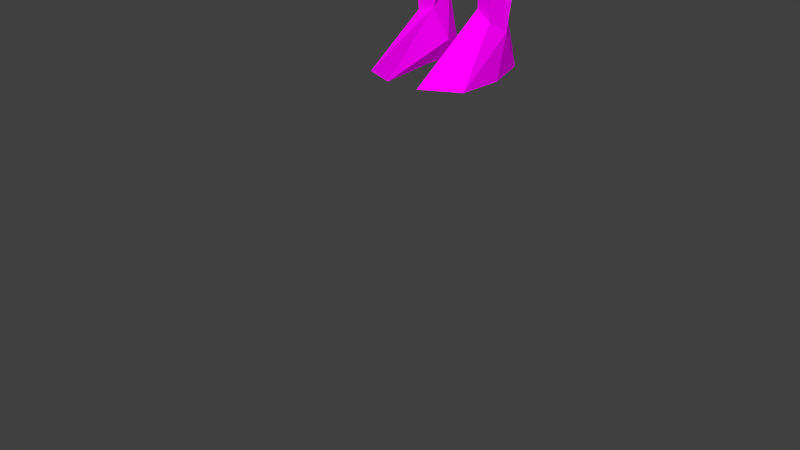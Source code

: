 # Source: monk.blend  (saved by Blender 3.2.14; exported with 4.5.12 LTS)
import bpy
from mathutils import Matrix  # noqa: F401  (used for matrix-valued properties, if any)

bpy.ops.wm.read_factory_settings(use_empty=True)
scene = bpy.context.scene
scene.name = 'Scene'

# ---- collections
col_collection_1 = bpy.data.collections.new('Collection 1'); scene.collection.children.link(col_collection_1)

# ---- images (referenced by path relative to the original .blend; pixels are not part of the script)
import os
ASSET_DIR = os.environ.get("B2B_ASSET_DIR", "")  # directory of the original .blend (textures are referenced by path, not embedded)
HERE = os.path.dirname(os.path.abspath(__file__))  # packed textures are extracted next to this script under _unpacked/

def load_image(name, relpath, width, height, colorspace="sRGB"):
    """Load a texture the original file referenced (path relative to the .blend, or extracted next to this script)."""
    p = next((c for c in (os.path.join(HERE, relpath), os.path.join(ASSET_DIR, relpath)) if relpath and os.path.exists(c)), "")
    if p:
        img = bpy.data.images.load(p, check_existing=True)
        img.name = name
    else:  # same state as the original file: an image datablock whose file is absent (Cycles renders it pink)
        img = bpy.data.images.new(name, width, height)
        img.source = "FILE"
        img.filepath = "//" + (relpath or name)
    img.colorspace_settings.name = colorspace
    return img
img_woodenskintex_png = load_image('woodenSkinTex.png', 'woodenSkinTex.png', 1024, 1024, 'sRGB')

# ---- materials (node trees are filled in below, after node groups)
mat_wooden_body = bpy.data.materials.new('Wooden Body')
mat_wooden_body.use_transparent_shadow = False

# ---- material node trees
mat_wooden_body.use_nodes = True; mat_wooden_body.node_tree.nodes.clear()
_N = mat_wooden_body.node_tree.nodes; _L = mat_wooden_body.node_tree.links
n0 = _N.new('ShaderNodeOutputMaterial'); n0.name = 'Material Output'; n0.location = (300, 300)
n1 = _N.new('ShaderNodeBsdfPrincipled'); n1.name = 'Principled BSDF'; n1.location = (10, 300)
n1.distribution = 'GGX'
n1.subsurface_method = 'RANDOM_WALK_SKIN'
n1.inputs[2].default_value = 1.0
n1.inputs[3].default_value = 1.45
n1.inputs[11].default_value = 1.01
n1.inputs[13].default_value = 0.0
n1.inputs[20].default_value = 0.0
n1.inputs[27].default_value = (0.0, 0.0, 0.0, 1.0)
n1.inputs[28].default_value = 1.0
n2 = _N.new('ShaderNodeMapping'); n2.name = 'Mapping'; n2.location = (-590, 144)
n2.width = 240
n3 = _N.new('ShaderNodeTexCoord'); n3.name = 'Texture Coordinate'; n3.location = (-790, 127)
n4 = _N.new('ShaderNodeTexImage'); n4.name = 'Image Texture'; n4.location = (-290, 115)
n4.image = img_woodenskintex_png
n4.interpolation = 'Closest'
_L.new(n1.outputs[0], n0.inputs[0])
_L.new(n4.outputs[0], n1.inputs[0])
_L.new(n2.outputs[0], n4.inputs[0])
_L.new(n3.outputs[2], n2.inputs[0])
n0.is_active_output = True

# ---- world
world_world = bpy.data.worlds.new('World'); scene.world = world_world
world_world.color = (0.05088, 0.05088, 0.05088)
world_world.use_sun_shadow = False
world_world.sun_shadow_jitter_overblur = 0.0
world_world.cycles.sampling_method = 'MANUAL'
world_world.cycles.sample_map_resolution = 256

# ---- meshes
me_male = bpy.data.meshes.new('male')
me_male.from_pydata([(0.09438, -0.138, 2.533), (0.0953, -0.09768, 2.254), (0.1818, -0.04171, 2.424), (0.01669, -0.02997, 2.345), (0.1181, 0.04721, 2.28), (0.152, 0.09505, 2.715), (0.06343, 0.04993, 2.272), (0.0796, -0.03019, 2.125), (0.03737, 0.03317, 2.101), (0.1268, -0.04319, 2.156), (0.1658, 0.03533, 2.083), (0.09746, 0.1072, 2.097), (0.0681, -0.01757, 1.797), (0.03823, 0.02642, 1.695), (0.1069, -0.01961, 1.767), (0.08338, 0.07686, 1.808), (0.1242, 0.03073, 1.736), (0.1077, 0.1012, 1.626), (0.1395, -0.02392, 1.625), (0.05784, 0.09707, 1.621), (0.038, -0.06844, 1.64), (0.03634, -0.2163, 1.634), (0.1752, -0.004711, 2.875), (0.03994, 0.08172, 2.711), (-0.0034, 0.1306, 2.831), (0.137, 0.1369, 2.82), (-0.005125, -0.007663, 2.709), (0.05349, -0.0965, 2.772), (0.153, 0.01418, 3.087), (0.2229, 0.006223, 3.365), (0.3399, 0.01466, 3.406), (0.3664, 0.07516, 3.436), (0.3225, 0.1278, 3.408), (0.2443, 0.1408, 3.351), (0.2327, 0.08301, 3.316), (0.07371, 0.07386, 3.476), (0.1366, 0.1479, 3.428), (0.1045, 0.1872, 3.352), (0.4671, 0.005668, 3.349), (0.5205, 0.1124, 3.359), (0.826, 0.02799, 3.384), (0.828, 0.05975, 3.345), (0.8231, 0.0463, 3.403), (0.8398, 0.08955, 3.389), (0.1327, 0.1777, 3.225), (0.1243, -0.07982, 3.243), (0.1079, -0.1207, 2.905), (0.9474, 0.01944, 3.354), (0.9099, -0.001621, 3.356), (0.9595, 0.1128, 3.357), (1.094, 0.001477, 3.375), (1.042, 0.1304, 3.374), (0.1437, -0.1692, 1.637), (0.919, 0.004785, 3.322), (1.005, -0.006943, 3.335), (0.03071, 0.1102, 3.548), (0.02424, -0.09281, 3.582), (0.01977, -0.08215, 3.653), (0.05019, -0.08047, 3.652), (0.02881, -0.08156, 3.661), (0.03619, -0.08541, 3.647), (0.08037, 0.03069, 3.606), (0.05299, -0.08313, 3.688), (0.04263, -0.006465, 3.531), (0.07311, -0.01704, 3.751), (0.03285, 0.09387, 3.779), (0.09132, 0.04901, 3.667), (0.06597, 0.1115, 3.712), (-0.1046, -0.139, 2.532), (-0.1036, -0.0981, 2.255), (-0.2072, -0.04205, 2.542), (-0.02812, -0.02743, 2.329), (-0.1297, 0.04692, 2.273), (-0.07298, 0.05048, 2.269), (-0.09147, -0.03404, 2.134), (-0.04817, 0.03494, 2.104), (-0.1498, -0.02755, 2.136), (-0.1772, 0.03496, 2.077), (-0.1081, 0.1074, 2.1), (-0.07102, -0.01572, 1.775), (-0.1162, -0.01997, 1.762), (-0.09304, 0.0773, 1.807), (-0.1334, 0.03149, 1.77), (-0.1228, 0.09886, 1.622), (-0.06896, 0.09719, 1.621), (-0.05969, -0.04464, 1.636), (-0.04999, -0.2215, 1.636), (-0.1614, -0.1583, 1.622), (-0.1742, -0.001517, 2.97), (-0.1548, 0.1194, 2.8), (-0.06846, 0.0862, 2.685), (-0.1186, 0.07428, 3.0), (-0.006288, 0.127, 2.752), (-0.07048, -0.09792, 2.782), (-0.1343, -0.101, 2.889), (-0.005133, -0.1383, 2.984), (0.08705, 0.09082, 2.995), (-0.00516, -0.1101, 3.241), (-0.2327, 0.00426, 3.363), (-0.3516, 0.01502, 3.406), (-0.3574, 0.07692, 3.438), (-0.3104, 0.1308, 3.409), (-0.2654, 0.142, 3.36), (-0.1424, 0.1728, 3.211), (-0.2376, 0.08581, 3.319), (0.0556, -0.07836, 3.343), (0.04214, -0.01345, 3.433), (-0.06574, 0.0002202, 3.439), (-0.0936, -0.05166, 3.376), (-0.0807, 0.06844, 3.479), (-0.1483, 0.1674, 3.411), (-0.4656, 0.005919, 3.35), (-0.6797, 0.06144, 3.413), (-0.4867, 0.05682, 3.318), (-0.8427, 0.02675, 3.385), (-0.8433, 0.05676, 3.343), (-0.8561, 0.09592, 3.378), (-0.1357, -0.07935, 3.247), (-0.06224, -0.1457, 2.912), (-0.00563, -0.1309, 2.806), (-0.04392, 0.1081, 3.553), (-0.9538, 0.007316, 3.363), (-1.104, 0.002505, 3.379), (-1.041, 0.1302, 3.373), (-0.04498, 0.01448, 1.687), (-0.9393, 0.009491, 3.331), (-1.008, -0.0193, 3.331), (0.01078, -0.1002, 3.585), (-0.003637, -0.1035, 3.583), (-0.004891, -0.1236, 3.613), (-0.005958, -0.09402, 3.528), (-0.03382, -0.09312, 3.584), (-0.02794, -0.07953, 3.651), (-0.05935, -0.0792, 3.65), (-0.04216, -0.08701, 3.659), (-0.07629, -0.03924, 3.592), (-0.005678, -0.09565, 3.657), (-0.01898, -0.02474, 3.517), (-0.005065, 0.1465, 3.668), (-0.08509, 0.03036, 3.603), (-0.1023, 0.04788, 3.667), (-0.003223, -0.05926, 3.775), (-0.0783, -0.03466, 3.755), (-0.07916, 0.1042, 3.734)], [], [(3, 1, 0), (9, 2, 1), (9, 10, 2), (11, 6, 4), (18, 20, 19), (25, 24, 96), (28, 46, 22), (32, 33, 37), (38, 30, 29), (32, 39, 33), (39, 34, 33), (40, 42, 31), (34, 39, 41), (34, 29, 45), (33, 34, 44), (44, 34, 28), (28, 45, 46), (45, 28, 34), (36, 37, 55), (46, 119, 27), (95, 46, 97), (95, 118, 46), (43, 42, 51), (21, 52, 14), (14, 52, 16), (18, 17, 16), (20, 21, 13), (20, 13, 19), (48, 54, 47), (47, 54, 53), (106, 105, 29), (23, 5, 6), (58, 62, 59), (63, 56, 130), (35, 63, 106), (138, 67, 55), (55, 61, 35), (60, 127, 56), (66, 67, 64), (61, 55, 67), (47, 50, 48), (69, 71, 68), (73, 72, 89), (74, 79, 75), (89, 92, 90), (24, 89, 91), (92, 23, 90), (23, 26, 90), (26, 27, 93), (91, 96, 24), (44, 103, 110), (99, 111, 98), (98, 107, 99), (104, 102, 103), (91, 103, 96), (108, 105, 106), (111, 114, 115), (118, 95, 97), (88, 91, 89), (110, 37, 44), (110, 109, 120), (122, 114, 112), (115, 123, 116), (116, 123, 112), (81, 124, 84), (124, 85, 84), (123, 125, 121), (126, 121, 125), (108, 107, 98), (89, 90, 73), (68, 93, 94), (131, 130, 128), (133, 134, 135), (132, 133, 136), (127, 129, 131), (137, 107, 106), (139, 120, 109), (139, 109, 135), (135, 131, 133), (135, 140, 139), (138, 143, 65), (140, 143, 139), (129, 136, 131), (132, 136, 134), (7, 1, 3, 8), (2, 0, 1), (2, 4, 5), (6, 5, 4), (4, 2, 10, 11), (7, 9, 1), (8, 3, 6, 11), (7, 8, 13, 12), (15, 11, 10, 16), (15, 13, 8, 11), (14, 9, 7, 12), (16, 10, 9, 14), (92, 25, 5, 23), (17, 18, 19), (35, 106, 30, 31), (25, 92, 24), (96, 28, 22), (37, 33, 44), (32, 36, 35, 31), (32, 37, 36), (43, 39, 31, 42), (37, 120, 55), (38, 40, 30), (30, 40, 31), (34, 38, 29), (39, 32, 31), (38, 34, 41), (51, 49, 41, 43), (29, 30, 106), (45, 29, 105), (45, 105, 97), (96, 44, 28), (38, 41, 40), (39, 43, 41), (46, 45, 97), (119, 46, 118), (22, 5, 25), (22, 25, 96), (36, 55, 35), (40, 48, 42), (20, 18, 52, 21), (48, 40, 41, 53), (18, 16, 52), (16, 17, 15), (17, 19, 15), (15, 19, 13), (12, 21, 14), (13, 21, 12), (23, 6, 3, 26), (47, 53, 49), (41, 49, 53), (48, 53, 54), (26, 3, 0, 27), (2, 22, 46, 0), (5, 22, 2), (0, 46, 27), (56, 63, 61, 58), (141, 136, 62), (137, 63, 130), (136, 57, 59, 62), (56, 128, 130), (127, 60, 57, 136), (64, 62, 61, 66), (106, 63, 137), (62, 64, 141), (35, 61, 63), (47, 49, 51, 50), (58, 61, 62), (58, 60, 56), (64, 65, 141), (64, 67, 65), (138, 65, 67), (66, 61, 67), (127, 136, 129), (48, 50, 42), (42, 50, 51), (69, 68, 70, 76), (89, 72, 76, 70), (74, 75, 71, 69), (72, 78, 77, 76), (74, 69, 76), (73, 71, 75, 78), (81, 82, 77, 78), (78, 72, 73), (81, 78, 75, 79), (80, 79, 74, 76), (82, 80, 76, 77), (83, 84, 85, 87), (81, 79, 124), (99, 107, 109, 100), (24, 92, 89), (102, 110, 103), (101, 100, 109, 110), (102, 101, 110), (112, 114, 99, 100), (110, 120, 37), (99, 114, 111), (113, 104, 98, 111), (104, 103, 91, 88), (102, 112, 101), (100, 101, 112), (104, 113, 102), (104, 117, 98), (117, 105, 108), (108, 98, 117), (97, 105, 117), (96, 103, 44), (88, 94, 117, 104), (115, 116, 102, 113), (113, 111, 115), (97, 117, 94, 118), (112, 102, 116), (94, 93, 119, 118), (93, 27, 119), (87, 86, 79, 80), (106, 107, 108), (122, 121, 114), (112, 123, 122), (115, 114, 126, 125), (85, 86, 87), (86, 85, 124), (124, 79, 86), (81, 83, 82), (81, 84, 83), (80, 82, 87), (87, 82, 83), (121, 126, 114), (90, 26, 71, 73), (125, 123, 115), (26, 93, 68, 71), (70, 68, 94, 88), (70, 88, 89), (134, 136, 141, 142), (65, 143, 142, 141), (137, 130, 135), (131, 135, 130), (137, 109, 107), (135, 109, 137), (120, 138, 55), (142, 140, 135), (135, 134, 142), (133, 131, 136), (140, 142, 143), (138, 120, 143), (139, 143, 120), (121, 122, 123)])
_uv = me_male.uv_layers.new(name='UVMap')
_uv.uv.foreach_set('vector', [-0.5672, 0.7253, -0.4736, 0.6373, -0.4736, 0.9432, 1.259, -0.1398, 1.259, 0.1569, 1.197, -0.0428, 1.093, 0.7495, 1.155, 0.6565, 1.155, 1.035, 1.532, 1.293, 1.532, 1.495, 1.486, 1.493, 1.026, 1.237, 1.026, 1.358, 0.9064, 1.265, 0.1959, 0.981, 0.3042, 0.9211, 0.3042, 1.128, 0.5993, 0.9682, 0.7745, 0.8638, 0.7745, 1.013, 1.579, -0.1412, 1.548, -0.2389, 1.579, -0.3932, 1.494, -0.3494, 1.453, -0.491, 1.494, -0.6144, 1.414, 0.3179, 1.46, 0.1045, 1.46, 0.4054, 0.3861, 0.9874, 0.3861, 1.304, 0.332, 1.28, -0.1297, 0.3968, -0.151, 0.3894, -0.1297, -0.1066, -0.5796, 0.7643, -0.6214, 0.4521, -0.5796, 0.1183, 1.411, 0.6372, 1.346, 0.5854, 1.411, 0.4111, 0.6921, 1.406, 0.6921, 1.48, 0.555, 1.463, 0.1992, 0.6167, 0.1992, 0.7954, 0.0212, 0.649, 0.4857, -0.4545, 0.5839, -0.609, 0.5839, -0.2393, 0.5896, -0.4925, 0.7152, -0.609, 0.7152, -0.3357, 1.038, 1.308, 1.087, 1.232, 1.087, 1.474, 0.8101, -0.1987, 0.9293, -0.2517, 0.9293, -0.1692, 0.9419, 0.1076, 1.012, -0.01251, 1.012, 0.3713, 1.21, 1.336, 1.272, 1.277, 1.272, 1.464, 1.554, 0.1459, 1.584, 0.1106, 1.584, 0.3661, 0.8725, 1.229, 0.7936, 1.153, 0.8725, 0.9606, 1.465, 0.3148, 1.51, 0.1045, 1.51, 0.3473, 0.5868, 1.243, 0.5868, 1.383, 0.4944, 1.305, -0.6214, 1.296, -0.596, 1.139, -0.596, 1.41, 1.54, 0.04617, 1.484, -0.04854, 1.54, -0.1355, 1.309, 1.509, 1.309, 1.615, 1.289, 1.548, 1.427, 1.572, 1.455, 1.509, 1.455, 1.605, 0.1739, 0.9746, 0.1739, 1.095, 0.0212, 1.044, 0.3892, 0.3797, 0.3892, 0.5019, 0.0212, 0.3868, 0.3251, -0.2064, 0.3251, -0.167, 0.3067, -0.1984, 1.087, 1.48, 1.087, 1.59, 1.038, 1.568, 1.282, 1.581, 1.21, 1.522, 1.282, 1.469, -0.1143, 1.391, -0.05597, 1.328, -0.05597, 1.509, 0.8697, 1.404, 0.8697, 1.524, 0.7936, 1.413, -0.2681, 0.4304, -0.2681, 0.5054, -0.2805, 0.5006, 1.545, -0.08363, 1.6, -0.1355, 1.6, 0.01045, 1.185, 0.6508, 1.093, 0.6424, 1.185, 0.5062, -0.008476, 1.13, 0.009283, 0.9705, 0.009283, 1.171, 0.4873, 0.9926, 0.3949, 0.9245, 0.4873, 0.6897, 0.9866, 0.9642, 0.9401, 0.9513, 0.9866, 0.377, 1.053, -0.6144, 1.053, -0.2246, 0.9868, -0.5758, 0.6101, 0.4816, 0.529, 0.3492, 0.6101, 0.3217, 0.1842, 0.8011, 0.1842, 0.9689, 0.0212, 0.8909, -0.4627, 1.498, -0.4627, 1.581, -0.5443, 1.522, -0.3571, 1.442, -0.2834, 1.391, -0.2834, 1.516, -0.2697, 1.385, -0.3571, 1.314, -0.2697, 1.241, -0.0001057, 0.5025, -0.0001057, 0.7261, -0.1439, 0.6366, -0.498, 0.0631, -0.2681, 0.05719, -0.2681, 0.2736, 1.48, 0.5112, 1.523, 0.3844, 1.523, 0.6372, 1.346, -0.4255, 1.393, -0.6144, 1.393, -0.3024, 1.427, 1.336, 1.48, 1.293, 1.48, 1.504, -0.1235, 0.3407, -0.0001057, 0.1436, -0.0001057, 0.4968, 0.881, 1.399, 0.7936, 1.275, 0.881, 1.234, 1.34, -0.2017, 1.297, -0.6087, 1.34, -0.6144, -0.5848, 1.134, -0.6214, 1.045, -0.5848, 0.77, 0.7778, 1.245, 0.6978, 1.218, 0.7778, 1.018, 0.3861, 0.9817, 0.3099, 0.7177, 0.3861, 0.6167, 1.36, 1.503, 1.306, 1.371, 1.36, 1.302, 0.8043, 0.9522, 0.7884, 0.6682, 0.8043, 0.4864, 1.565, 0.3844, 1.565, 0.6153, 1.528, 0.4169, 0.8881, 1.173, 0.9007, 0.9699, 0.9007, 1.371, 0.4786, 1.44, 0.4099, 1.313, 0.4786, 1.236, 1.55, -0.558, 1.6, -0.6144, 1.6, -0.4596, -0.12, 1.198, -0.12, 1.375, -0.1463, 1.358, 1.527, -0.3239, 1.5, -0.3893, 1.527, -0.4046, 1.425, 0.7109, 1.483, 0.6565, 1.483, 0.8551, 0.7417, 0.4259, 0.6834, 0.285, 0.7417, -0.1613, 1.295, 0.5529, 1.248, 0.2827, 1.295, 0.1626, 1.433, -0.004352, 1.433, 0.06327, 1.409, 0.0111, 0.005597, -0.08241, 0.01518, -0.1012, 0.01518, -0.004577, 0.005597, 0.0336, 0.01345, 0.001126, 0.01345, 0.0624, 0.3492, 0.333, 0.3774, 0.3102, 0.3774, 0.3655, 0.7172, 1.504, 0.7866, 1.456, 0.7866, 1.574, 0.4858, 1.446, 0.4858, 1.556, 0.4099, 1.547, 1.539, 1.161, 1.588, 1.036, 1.588, 1.204, 1.244, 0.576, 1.244, 0.6508, 1.191, 0.6135, 1.403, -0.004352, 1.403, 0.1237, 1.372, 0.06132, -0.363, 1.315, -0.363, 1.432, -0.4572, 1.383, 1.279, 1.371, 1.3, 1.277, 1.3, 1.44, -0.1578, 0.4463, -0.1297, 0.4025, -0.1297, 0.4879, 0.3308, -0.1805, 0.3416, -0.2077, 0.3416, -0.167, 1.028, 0.6129, 0.9923, 0.4614, 1.088, 0.377, 1.088, 0.6508, -0.2624, 0.6663, -0.1638, 0.5339, -0.1638, 0.8398, 0.0212, 0.04828, 0.1189, -0.1012, 0.1189, 0.374, 1.204, 0.6565, 1.204, 1.147, 1.16, 0.6756, 0.7012, 0.6081, 0.7669, 0.4316, 0.7669, 0.8101, 0.6834, 0.8161, 1.621, -0.1412, 1.584, -0.1824, 1.621, -0.2996, 1.118, 0.1163, 1.141, -0.1558, 1.191, -0.04607, 1.191, 0.1569, 0.8725, 0.9549, 0.81, 0.9252, 0.8325, 0.4864, 0.8725, 0.5992, 0.7486, -0.2955, 0.7209, -0.609, 0.8044, -0.6019, 0.8044, -0.2233, 0.1174, 0.5897, 0.0212, 0.5216, 0.3602, 0.5076, 0.3602, 0.611, 1.34, 0.1626, 1.34, 0.5851, 1.301, 0.5486, 1.306, 0.1929, -0.3296, 0.8881, -0.3577, 0.5113, -0.2863, 0.4304, -0.2863, 0.8529, 0.6203, 1.371, 0.6203, 1.543, 0.5285, 1.511, 0.5588, 1.395, 1.571, 0.5886, 1.608, 0.4572, 1.608, 0.6153, 0.9007, -0.5759, 0.9811, -0.6144, 0.9811, -0.2892, 0.9259, -0.2574, -0.2542, 1.5, -0.1366, 1.421, -0.1366, 1.506, -0.2237, -0.2597, -0.1297, -0.3438, -0.1297, -0.1123, 0.00526, 1.323, -0.1143, 1.285, 0.00526, 1.181, 1.135, 0.44, 1.118, 0.2376, 1.188, 0.1626, 1.188, 0.4827, 1.419, 0.6565, 1.419, 0.9085, 1.36, 0.8455, 0.7767, 0.3542, 0.7475, 0.00819, 0.8145, -0.1613, 0.8145, 0.3355, 1.447, -0.6144, 1.447, -0.3308, 1.398, -0.381, 1.068, 0.2313, 1.112, -0.1558, 1.112, 0.3713, 0.9344, 0.377, 0.9344, 0.9041, 0.8782, 0.406, 0.3042, 1.233, 0.1019, 1.171, 0.3042, 1.134, 1.479, 1.065, 1.479, 1.287, 1.427, 1.244, 0.6181, 0.09707, 0.6777, -0.1613, 0.6777, 0.4847, 1.529, 1.036, 1.533, 1.128, 1.533, 1.282, 1.494, 1.255, 1.379, 1.188, 1.422, 1.065, 1.422, 1.391, 0.5993, 1.17, 0.6921, 1.018, 0.6921, 1.223, -0.2542, 1.335, -0.1619, 1.281, -0.1619, 1.415, -0.1143, 0.9592, -0.0001057, 0.7318, -0.0001057, 0.9648, 1.305, 0.6565, 1.305, 1.052, 1.264, 1.044, 1.355, 0.6565, 1.355, 1.005, 1.311, 0.9899, 0.48, -0.2252, 0.3735, -0.5682, 0.48, -0.609, 1.363, -0.1735, 1.363, -0.01005, 1.265, -0.1457, 0.09615, 1.134, 0.09615, 1.34, 0.0178, 1.27, -0.3463, 1.137, -0.4679, 1.074, -0.3463, 0.9462, 1.422, 1.396, 1.422, 1.575, 1.375, 1.497, 0.3104, 1.086, 0.3263, 0.9874, 0.3263, 1.106, 1.214, 1.111, 1.3, 1.065, 1.3, 1.223, 1.21, 1.272, 0.1371, 0.318, 0.2149, 0.3111, 0.2149, 0.3653, 0.1246, 0.3526, 1.346, 0.2702, 1.409, 0.1626, 1.409, 0.4054, 1.095, 1.443, 1.148, 1.318, 1.148, 1.518, -0.4629, 1.437, -0.4629, 1.492, -0.617, 1.446, 1.475, 0.4322, 1.475, 0.6372, 1.417, 0.5528, 1.478, -0.2342, 1.478, 0.04617, 1.439, -0.217, 1.087, 0.6565, 1.087, 0.9276, 0.9923, 0.6755, 0.6124, -0.1613, 0.6124, 0.316, 0.5329, 0.2408, 0.529, -0.1547, 1.594, 1.497, 1.62, 1.463, 1.62, 1.593, 0.3861, 1.428, 0.2882, 1.341, 0.3861, 1.31, 1.593, 0.7267, 1.567, 0.7098, 1.593, 0.621, 0.2486, -0.5626, 0.2486, -0.167, 0.1246, -0.3576, 0.1556, -0.6209, 0.1189, -0.6209, 0.1189, -0.1307, 0.005614, -0.1069, 0.005597, -0.5101, 0.2471, 0.002517, 0.3435, -0.1613, 0.3435, 0.3289, 1.258, 0.6565, 1.258, 1.06, 1.21, 0.9154, 0.1807, 1.498, 0.1673, 1.389, 0.2431, 1.372, 0.2431, 1.506, 1.178, -0.1783, 1.122, -0.2903, 1.178, -0.2937, 0.7755, 0.4223, 0.8145, 0.3722, 0.8145, 0.4807, 0.5931, 1.039, 0.5778, 1.014, 0.5804, 1.002, 0.5931, 0.9657, 0.301, -0.1994, 0.301, -0.167, 0.2543, -0.1698, 1.284, 0.6508, 1.25, 0.5897, 1.26, 0.5753, 1.284, 0.5698, -0.4736, 1.326, -0.4736, 1.428, -0.5899, 1.394, -0.5641, 1.333, 1.588, 1.576, 1.538, 1.491, 1.588, 1.463, 0.08761, 1.51, 0.1616, 1.476, 0.1616, 1.574, -0.4483, 1.537, -0.363, 1.437, -0.363, 1.537, 1.367, 0.1569, 1.288, 0.1558, 1.265, 0.06797, 1.367, -0.004352, 0.8754, 1.535, 0.8994, 1.404, 0.8994, 1.559, -0.2704, 0.5925, -0.2805, 0.582, -0.2704, 0.5111, 1.484, -0.204, 1.542, -0.3117, 1.542, -0.1412, 0.3861, 1.434, 0.3861, 1.579, 0.3285, 1.542, 1.405, 0.9142, 1.405, 1.054, 1.36, 0.9935, 1.594, 1.122, 1.618, 1.06, 1.618, 1.204, 0.3883, 0.5076, 0.3883, 0.5886, 0.3659, 0.5395, 1.163, 1.346, 1.204, 1.153, 1.204, 1.452, 0.3042, 0.6167, 0.3042, 0.9154, 0.2049, 0.8374, -0.3929, -0.09379, -0.1595, -0.1018, -0.1595, 0.05149, -0.498, -0.01428, -0.5037, -0.6209, -0.5037, -0.04351, -0.555, 0.1126, -0.6214, -0.3229, -0.2309, 0.8923, -0.1682, 0.8455, -0.1682, 1.099, -0.2624, 1.036, -0.01418, 0.9705, -0.01418, 1.169, -0.09981, 1.176, -0.1143, 1.08, 1.158, 1.594, 1.204, 1.457, 1.204, 1.615, 1.087, 1.129, 1.036, 1.227, 1.015, 0.9742, 1.087, 0.9333, 0.8415, -0.575, 0.895, -0.609, 0.895, -0.2725, 0.8101, -0.2574, 1.535, 0.6561, 1.535, 0.8551, 1.489, 0.8426, 0.602, 0.8106, 0.5993, 0.4904, 0.6777, 0.4966, 0.6777, 0.8581, 1.242, 0.5694, 1.203, 0.56, 1.193, 0.1703, 1.242, 0.1626, 1.071, -0.6059, 1.117, -0.6144, 1.117, -0.2076, 1.059, -0.2697, -0.2697, 1.228, -0.3143, 1.235, -0.3406, 1.084, -0.2697, 0.9462, 0.5493, 1.561, 0.4927, 1.48, 0.5493, 1.406, 1.131, -0.3026, 1.122, -0.6144, 1.189, -0.6026, 1.189, -0.2994, 1.425, 0.8836, 1.488, 0.8608, 1.488, 1.03, -0.4736, 1.16, -0.5775, 1.118, -0.4736, 0.9489, -0.4288, 0.6811, -0.374, 0.6373, -0.374, 0.9405, -0.4679, 0.8539, 0.9851, 1.414, 1.027, 1.364, 1.027, 1.544, 0.8996, 0.01541, 0.9362, -0.1613, 0.9362, 0.3713, 0.8782, 0.3649, -0.3634, 0.4304, -0.3634, 0.6316, -0.5672, 0.5287, 1.062, -0.1613, 1.062, 0.3713, 1.018, -0.03548, 0.5721, 0.9657, 0.5721, 1.237, 0.4944, 1.232, 0.5207, 0.9819, 0.3678, -0.2252, 0.2543, -0.3315, 0.2913, -0.5808, 0.3678, -0.6209, -0.12, 0.7318, -0.12, 1.193, -0.1559, 0.7882, 1.248, -0.5534, 1.292, -0.6144, 1.292, -0.2075, 1.155, 1.041, 1.155, 1.312, 1.095, 1.064, 1.434, -0.2342, 1.434, -0.01005, 1.369, -0.1779, 0.4786, 0.9983, 0.4786, 1.23, 0.3949, 1.102, 0.71, -0.1797, 0.5896, -0.2261, 0.71, -0.33, 0.1019, 1.348, 0.1616, 1.239, 0.1616, 1.471, -0.0001057, -0.3495, -0.2237, -0.5511, -0.0001057, -0.6209, -0.3608, -0.2252, -0.4266, -0.1075, -0.498, -0.4847, -0.3608, -0.6209, 0.4793, -0.1497, 0.5233, -0.1613, 0.5233, 0.4807, 0.4539, 0.2361, 1.195, -0.584, 1.242, -0.6144, 1.242, -0.2017, -0.2578, 0.5995, -0.2578, 0.7449, -0.5569, 0.7258, -0.5369, 0.6343, 0.8202, 0.2944, 0.8725, -0.1613, 0.8725, 0.4807, 0.9064, 1.504, 0.9156, 1.37, 0.9794, 1.364, 0.9794, 1.495, 1.621, -0.44, 1.621, -0.3053, 1.584, -0.3724, 0.4944, 0.7484, 0.5919, 0.6897, 0.5919, 0.96, 0.5529, 0.9534, 1.589, 1.457, 1.538, 1.359, 1.589, 1.293, 1.608, 0.3954, 1.59, 0.2329, 1.608, 0.1106, 0.4482, 0.3045, 0.3492, -0.07543, 0.4482, -0.1613, 0.7045, 1.486, 0.7045, 1.541, 0.555, 1.522, 0.6156, 1.504, -0.363, 1.309, -0.4679, 1.174, -0.363, 1.143, 1.548, 0.3661, 1.516, 0.179, 1.548, 0.1045, 0.9866, 1.232, 0.9064, 1.219, 0.9866, 0.9699, 0.00526, 1.328, 0.00526, 1.532, -0.04548, 1.369, 1.545, -0.4103, 1.5, -0.6061, 1.545, -0.6144, 1.567, 0.779, 1.595, 0.7324, 1.595, 0.9944, 0.3949, 0.5656, 0.5919, 0.5076, 0.5919, 0.684, 0.9951, 1.005, 1.009, 0.9333, 1.009, 1.128, -0.1667, 0.5099, -0.2624, 0.5282, -0.2451, 0.116, -0.1667, 0.05719, 1.306, 1.219, 1.373, 1.065, 1.373, 1.296, -0.2294, -0.2081, -0.3269, -0.1391, -0.3551, -0.4137, -0.2294, -0.6209, -0.0001057, 0.1229, -0.1178, 0.1379, -0.08583, -0.2502, -0.0001057, -0.3438, 0.2414, -0.1613, 0.2414, 0.3054, 0.1246, 0.1373, 1.53, 0.8646, 1.561, 0.8608, 1.561, 0.9944, 1.494, 0.9806, -0.1619, 1.276, -0.2624, 1.258, -0.2297, 1.112, -0.1619, 1.105, 1.477, -0.3251, 1.477, -0.2479, 1.398, -0.309, 1.502, 1.565, 1.532, 1.501, 1.532, 1.62, -0.55, 1.6, -0.617, 1.506, -0.55, 1.498, 0.07797, 1.345, 0.07797, 1.514, 0.0178, 1.413, 0.2637, 1.548, 0.3228, 1.434, 0.3228, 1.574, 0.1673, 1.249, 0.2697, 1.239, 0.2697, 1.367, 0.4482, 0.4873, 0.3975, 0.4165, 0.4482, 0.3102, 1.36, 1.509, 1.36, 1.588, 1.315, 1.526, -0.5739, 0.2215, -0.5089, 0.1183, -0.5089, 0.2706, 0.7172, 1.363, 0.7778, 1.25, 0.7778, 1.45, 0.9419, -0.08234, 1.011, -0.2179, 1.011, -0.01821, -0.5851, 1.244, -0.4736, 1.166, -0.4736, 1.32])
me_male.materials.append(mat_wooden_body)
me_male.use_remesh_preserve_volume = False
me_male.use_remesh_preserve_attributes = False
me_male.use_mirror_vertex_groups = False
me_male.update()
arm_armature_001 = bpy.data.armatures.new('Armature.001')  # bones are not reproduced

# ---- objects
ob_wooden_boss = bpy.data.objects.new('Wooden Boss', me_male)
ob_armature = bpy.data.objects.new('Armature', arm_armature_001)

# ---- transforms, parenting, visibility, modifiers, constraints
ob_wooden_boss.parent = ob_armature
ob_wooden_boss.location = (0.0, 0.0, 0.0)
ob_wooden_boss.lock_rotations_4d = False
ob_wooden_boss.empty_display_type = 'ARROWS'
ob_wooden_boss.lineart.crease_threshold = 0.0
_vg = ob_wooden_boss.vertex_groups.new(name='Bone')
for _i, _w in zip([0, 23, 24, 25, 26, 27, 46, 68, 89, 90, 91, 92, 93, 94, 95, 96, 118, 119], [0.08238, 0.1904, 0.7385, 0.09249, 0.8834, 0.1965, 0.05264, 0.0834, 0.03364, 0.09846, 0.01122, 0.6496, 0.1778, 0.03581, 0.02318, 0.01569, 0.06558, 0.3655]): _vg.add([_i], _w, 'REPLACE')
_vg = ob_wooden_boss.vertex_groups.new(name='Bone.001')
for _i, _w in zip([0, 5, 22, 25, 27, 28, 46, 93, 94, 95, 96, 118, 119], [0.05911, 0.004448, 0.4763, 0.04691, 0.538, 0.06711, 0.6818, 0.0536, 0.01095, 0.1765, 0.006402, 0.1076, 0.2222]): _vg.add([_i], _w, 'REPLACE')
_vg = ob_wooden_boss.vertex_groups.new(name='Bone.002')
for _i, _w in zip([0, 1, 2, 3, 4, 5, 6, 7, 8, 9, 10, 11, 22, 23, 24, 25, 26, 27, 28, 46, 92, 96, 119], [0.847, 0.9072, 1.019, 0.9858, 0.9901, 0.944, 0.9747, 0.1267, 0.03179, 0.6987, 0.09847, 0.03875, 0.4829, 0.7569, 0.08703, 0.7908, 0.04101, 0.1456, 0.004441, 0.08844, 0.1793, 0.04709, 0.05282]): _vg.add([_i], _w, 'REPLACE')
_vg = ob_wooden_boss.vertex_groups.new(name='Bone.015')
for _i, _w in zip([1, 7, 8, 9, 10, 11, 12, 13, 14, 15, 16, 17, 18, 19, 20, 21, 52], [0.09243, 0.8733, 0.9593, 0.3013, 0.9015, 0.9556, 0.9926, 1.004, 0.9973, 0.9977, 1.003, 1.001, 1.0, 1.001, 1.001, 0.9994, 0.9993]): _vg.add([_i], _w, 'REPLACE')
_vg = ob_wooden_boss.vertex_groups.new(name='Bone.003')
for _i, _w in zip([27, 46, 68, 88, 91, 93, 94, 95, 118, 119], [0.06501, 0.05553, 0.006484, 0.1767, 0.02297, 0.5711, 0.6829, 0.2281, 0.544, 0.2499]): _vg.add([_i], _w, 'REPLACE')
_vg = ob_wooden_boss.vertex_groups.new(name='Bone.004')
for _i, _w in zip([23, 24, 26, 68, 69, 70, 71, 72, 73, 74, 76, 77, 78, 88, 89, 90, 91, 92, 93, 94, 119], [0.03308, 0.08321, 0.03558, 0.8695, 0.8009, 0.9334, 0.9817, 0.9392, 0.9732, 0.05181, 0.1615, 0.008075, 0.02062, 0.07419, 0.9479, 0.8738, 0.03374, 0.1469, 0.1157, 0.03571, 0.02714]): _vg.add([_i], _w, 'REPLACE')
_vg = ob_wooden_boss.vertex_groups.new(name='Bone.016')
for _i, _w in zip([69, 70, 72, 73, 74, 75, 76, 77, 78, 79, 80, 81, 82, 83, 84, 85, 86, 87, 124], [0.1949, 0.02458, 0.059, 0.001554, 0.9486, 0.9791, 0.8425, 0.9717, 0.9648, 0.9998, 1.0, 0.9995, 1.0, 1.0, 1.0, 1.0, 1.0, 1.0, 1.0]): _vg.add([_i], _w, 'REPLACE')
_vg = ob_wooden_boss.vertex_groups.new(name='Bone.005')
for _i, _w in zip([22, 24, 25, 27, 28, 33, 34, 36, 37, 44, 45, 46, 88, 89, 91, 93, 94, 95, 96, 97, 102, 103, 104, 105, 106, 108, 110, 117, 118, 119], [0.007403, 0.08526, 0.05401, 0.02794, 0.8346, 0.05231, 0.06104, 0.05459, 0.1654, 0.6726, 0.8441, 0.1117, 0.7095, 0.04282, 0.8571, 0.06165, 0.1915, 0.5083, 0.8637, 0.903, 0.006605, 0.6878, 0.1058, 0.7159, 0.00421, 0.1218, 0.05822, 0.7774, 0.2387, 0.06921]): _vg.add([_i], _w, 'REPLACE')
_vg = ob_wooden_boss.vertex_groups.new(name='Bone.006')
for _i, _w in zip([37, 97, 98, 100, 101, 102, 103, 104, 105, 107, 108, 109, 110, 113, 117, 120, 137], [0.0664, 0.03043, 0.9054, 0.06709, 0.2667, 0.6362, 0.2173, 0.7929, 0.07219, 0.911, 0.8335, 0.2472, 0.6858, 0.08422, 0.1819, 0.04539, 0.04519]): _vg.add([_i], _w, 'REPLACE')
_vg = ob_wooden_boss.vertex_groups.new(name='Bone.007')
for _i, _w in zip([98, 99, 100, 101, 102, 103, 104, 110, 111, 112, 113, 115], [0.07213, 0.9932, 0.8938, 0.6938, 0.36, 0.009367, 0.09888, 0.0737, 0.9485, 0.05302, 0.8121, 0.01111]): _vg.add([_i], _w, 'REPLACE')
_vg = ob_wooden_boss.vertex_groups.new(name='Bone.011')
for _i, _w in zip([100, 101, 102, 112, 114, 115, 116], [0.01817, 0.01792, 0.02165, 0.7563, 0.08619, 0.05075, 0.2202]): _vg.add([_i], _w, 'REPLACE')
_vg = ob_wooden_boss.vertex_groups.new(name='Bone.012')
for _i, _w in zip([111, 112, 113, 114, 115, 116, 121, 122, 123, 125, 126], [0.02278, 0.181, 0.08595, 0.9166, 0.9345, 0.7967, 1.006, 1.321, 1.15, 0.9936, 1.03]): _vg.add([_i], _w, 'REPLACE')
_vg = ob_wooden_boss.vertex_groups.new(name='Bone.008')
for _i, _w in zip([28, 29, 32, 33, 34, 35, 36, 37, 38, 39, 44, 45, 55, 63, 105, 106, 110, 137], [0.008918, 0.05185, 0.1035, 0.2725, 0.5535, 0.767, 0.6716, 0.6145, 0.008835, 0.07927, 0.2058, 0.04175, 0.1257, 0.07754, 0.1526, 0.8977, 0.037, 0.00461]): _vg.add([_i], _w, 'REPLACE')
_vg = ob_wooden_boss.vertex_groups.new(name='Bone.009')
for _i, _w in zip([29, 30, 31, 32, 33, 34, 35, 36, 37, 38, 39, 41, 42, 44, 45, 105], [0.9328, 1.002, 0.9808, 0.8767, 0.6827, 0.4682, 0.02991, 0.1531, 0.1004, 0.9099, 0.7291, 0.0733, 0.01278, 0.0864, 0.08135, 0.04902]): _vg.add([_i], _w, 'REPLACE')
_vg = ob_wooden_boss.vertex_groups.new(name='Bone.013')
for _i, _w in zip([38, 39, 40, 41, 42, 43, 48, 49], [0.009269, 0.01421, 0.9032, 0.1415, 0.5847, 0.2112, 0.05084, 0.04197]): _vg.add([_i], _w, 'REPLACE')
_vg = ob_wooden_boss.vertex_groups.new(name='Bone.014')
for _i, _w in zip([38, 39, 40, 41, 42, 43, 47, 48, 49, 50, 51, 53, 54], [0.004912, 0.15, 0.08804, 0.8168, 0.3856, 0.7688, 0.996, 0.9471, 0.9422, 1.014, 0.9918, 0.9799, 1.014]): _vg.add([_i], _w, 'REPLACE')
_vg = ob_wooden_boss.vertex_groups.new(name='Bone.010')
for _i, _w in zip([35, 36, 37, 55, 56, 57, 58, 59, 60, 61, 62, 63, 64, 65, 66, 67, 106, 107, 109, 110, 120, 127, 128, 129, 130, 131, 132, 133, 134, 135, 136, 137, 138, 139, 140, 141, 142, 143], [0.171, 0.09679, 0.05058, 0.8428, 0.9794, 0.9922, 0.9911, 0.9928, 0.991, 0.9706, 0.9951, 0.9116, 0.9977, 0.9971, 0.9868, 0.9923, 0.01524, 0.06875, 0.7122, 0.1362, 0.9181, 0.9827, 0.981, 0.988, 0.9668, 0.9847, 0.9935, 0.9929, 0.9941, 0.9875, 0.9936, 0.923, 0.9754, 0.9781, 0.9921, 0.9985, 0.9982, 0.9963]): _vg.add([_i], _w, 'REPLACE')
_m = ob_wooden_boss.modifiers.new('Armature', 'ARMATURE')
_m.object = ob_armature
ob_armature.location = (0.0, 0.0, 0.0)
ob_armature.show_in_front = True

# ---- collection membership
col_collection_1.objects.link(ob_wooden_boss)
col_collection_1.objects.link(ob_armature)

# ---- scene / render settings (as saved in the file)
scene.frame_start = 1; scene.frame_end = 250; scene.frame_set(0)
scene.render.engine = 'BLENDER_EEVEE_NEXT'
scene.render.image_settings.color_mode = 'RGB'
scene.render.image_settings.compression = 90
scene.render.resolution_percentage = 50
scene.render.dither_intensity = 0.0
scene.render.bake_margin = 2
scene.render.bake_bias = 0.0
scene.cycles.use_denoising = False
scene.cycles.samples = 10
scene.cycles.sampling_pattern = 'TABULATED_SOBOL'
scene.cycles.light_sampling_threshold = 0.0
scene.cycles.use_adaptive_sampling = False
scene.cycles.use_light_tree = False
scene.cycles.blur_glossy = 0.0
scene.cycles.volume_bounces = 1
scene.cycles.pixel_filter_type = 'GAUSSIAN'
scene.cycles.sample_clamp_indirect = 0.0
scene.view_settings.view_transform = 'Standard'
bpy.context.view_layer.update()

# ---- added for rendering (the .blend has no active camera and no usable light): camera, sun
cam_auto = bpy.data.cameras.new('AutoCamera')
cam_auto.lens = 50.0
cam_auto.sensor_width = 36.0
cam_auto.clip_end = 1000.0
ob_auto_camera = bpy.data.objects.new('AutoCamera', cam_auto)
scene.collection.objects.link(ob_auto_camera)
ob_auto_camera.location = (1.63964, -2.20259, 2.57178)
ob_auto_camera.rotation_euler = (1.09748, -7.21219e-08, 0.694738)
scene.camera = ob_auto_camera
light_auto_sun = bpy.data.lights.new('AutoSun', 'SUN')
light_auto_sun.energy = 3.0
light_auto_sun.angle = 0.0523599
ob_auto_sun = bpy.data.objects.new('AutoSun', light_auto_sun)
scene.collection.objects.link(ob_auto_sun)
ob_auto_sun.rotation_euler = (0.872665, 0.174533, 0.523599)
bpy.context.view_layer.update()
